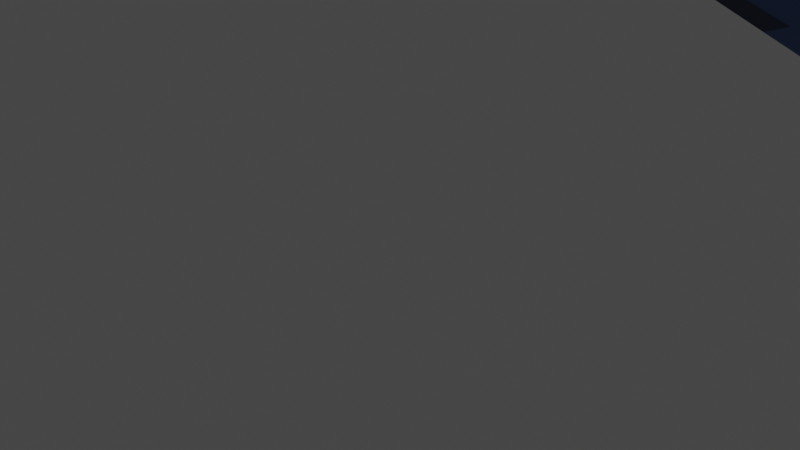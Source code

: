 # Source: Jet.blend  (saved by Blender 2.80.75; exported with 4.5.12 LTS)
import bpy
from mathutils import Matrix  # noqa: F401  (used for matrix-valued properties, if any)

bpy.ops.wm.read_factory_settings(use_empty=True)
scene = bpy.context.scene
scene.name = 'Scene'

# ---- collections
col_collection = bpy.data.collections.new('Collection'); scene.collection.children.link(col_collection)

# ---- materials (node trees are filled in below, after node groups)
mat_material = bpy.data.materials.new('Material')
mat_material.alpha_threshold = 0.0
mat_material.use_transparent_shadow = False
mat_material.line_color = (0.0, 0.0, 0.0, 1.0)
mat_material_001 = bpy.data.materials.new('Material.001')
mat_material_001.use_transparent_shadow = False
mat_material_002 = bpy.data.materials.new('Material.002')
mat_material_002.use_transparent_shadow = False
mat_material_003 = bpy.data.materials.new('Material.003')
mat_material_003.use_transparent_shadow = False
mat_material_004 = bpy.data.materials.new('Material.004')
mat_material_004.use_transparent_shadow = False

# ---- material node trees
mat_material.use_nodes = True; mat_material.node_tree.nodes.clear()
_N = mat_material.node_tree.nodes; _L = mat_material.node_tree.links
n0 = _N.new('ShaderNodeOutputMaterial'); n0.name = 'Material Output'; n0.location = (300, 300)
n1 = _N.new('ShaderNodeBsdfPrincipled'); n1.name = 'Principled BSDF'; n1.location = (10, 300)
n1.distribution = 'GGX'
n1.subsurface_method = 'BURLEY'
n1.inputs[0].default_value = (0.521, 1.0, 0.04519, 1.0)
n1.inputs[2].default_value = 0.4
n1.inputs[3].default_value = 1.45
n1.inputs[27].default_value = (0.0, 0.0, 0.0, 1.0)
n1.inputs[28].default_value = 1.0
_L.new(n1.outputs[0], n0.inputs[0])
n0.is_active_output = True
mat_material_001.use_nodes = True; mat_material_001.node_tree.nodes.clear()
_N = mat_material_001.node_tree.nodes; _L = mat_material_001.node_tree.links
n0 = _N.new('ShaderNodeOutputMaterial'); n0.name = 'Material Output'; n0.location = (300, 300)
n1 = _N.new('ShaderNodeBsdfPrincipled'); n1.name = 'Principled BSDF'; n1.location = (10, 300)
n1.distribution = 'GGX'
n1.subsurface_method = 'BURLEY'
n1.inputs[0].default_value = (0.0, 0.02122, 0.0999, 1.0)
n1.inputs[3].default_value = 1.45
n1.inputs[27].default_value = (0.0, 0.0, 0.0, 1.0)
n1.inputs[28].default_value = 1.0
_L.new(n1.outputs[0], n0.inputs[0])
n0.is_active_output = True
mat_material_002.use_nodes = True; mat_material_002.node_tree.nodes.clear()
_N = mat_material_002.node_tree.nodes; _L = mat_material_002.node_tree.links
n0 = _N.new('ShaderNodeOutputMaterial'); n0.name = 'Material Output'; n0.location = (300, 300)
n1 = _N.new('ShaderNodeBsdfPrincipled'); n1.name = 'Principled BSDF'; n1.location = (10, 300)
n1.distribution = 'GGX'
n1.subsurface_method = 'BURLEY'
n1.inputs[0].default_value = (0.03521, 0.0, 0.0001497, 1.0)
n1.inputs[3].default_value = 1.45
n1.inputs[27].default_value = (0.0, 0.0, 0.0, 1.0)
n1.inputs[28].default_value = 1.0
_L.new(n1.outputs[0], n0.inputs[0])
n0.is_active_output = True
mat_material_003.use_nodes = True; mat_material_003.node_tree.nodes.clear()
_N = mat_material_003.node_tree.nodes; _L = mat_material_003.node_tree.links
n0 = _N.new('ShaderNodeOutputMaterial'); n0.name = 'Material Output'; n0.location = (300, 300)
n1 = _N.new('ShaderNodeBsdfPrincipled'); n1.name = 'Principled BSDF'; n1.location = (10, 300)
n1.distribution = 'GGX'
n1.subsurface_method = 'BURLEY'
n1.inputs[0].default_value = (0.04888, 0.5277, 0.3153, 1.0)
n1.inputs[3].default_value = 1.45
n1.inputs[27].default_value = (0.0, 0.0, 0.0, 1.0)
n1.inputs[28].default_value = 1.0
_L.new(n1.outputs[0], n0.inputs[0])
n0.is_active_output = True
mat_material_004.use_nodes = True; mat_material_004.node_tree.nodes.clear()
_N = mat_material_004.node_tree.nodes; _L = mat_material_004.node_tree.links
n0 = _N.new('ShaderNodeOutputMaterial'); n0.name = 'Material Output'; n0.location = (300, 300)
n1 = _N.new('ShaderNodeBsdfPrincipled'); n1.name = 'Principled BSDF'; n1.location = (10, 300)
n1.distribution = 'GGX'
n1.subsurface_method = 'BURLEY'
n1.inputs[0].default_value = (0.005181, 0.6445, 0.1779, 1.0)
n1.inputs[3].default_value = 1.45
n1.inputs[27].default_value = (0.0, 0.0, 0.0, 1.0)
n1.inputs[28].default_value = 1.0
_L.new(n1.outputs[0], n0.inputs[0])
n0.is_active_output = True

# ---- world
world_world = bpy.data.worlds.new('World'); scene.world = world_world
world_world.use_nodes = True; world_world.node_tree.nodes.clear()
_N = world_world.node_tree.nodes; _L = world_world.node_tree.links
n0 = _N.new('ShaderNodeOutputWorld'); n0.name = 'World Output'; n0.location = (300, 300)
n1 = _N.new('ShaderNodeBackground'); n1.name = 'Background'; n1.location = (10, 300)
n1.inputs[0].default_value = (0.05088, 0.05088, 0.05088, 1.0)
_L.new(n1.outputs[0], n0.inputs[0])
n0.is_active_output = True
world_world.color = (0.05088, 0.05088, 0.05088)
world_world.use_sun_shadow = False
world_world.sun_shadow_jitter_overblur = 0.0

# ---- cameras
cam_camera = bpy.data.cameras.new('Camera')
cam_camera.clip_end = 100.0
cam_camera.ortho_scale = 7.314

# ---- lights
light_light = bpy.data.lights.new('Light', 'POINT')
light_light.transmission_factor = 0.0
light_light.energy = 1000.0
light_light.shadow_soft_size = 0.1
light_light.shadow_maximum_resolution = 0.006
light_light.use_absolute_resolution = True

# ---- meshes
me_cube = bpy.data.meshes.new('Cube')
me_cube.from_pydata([(-0.003668, 3.283, 0.8128), (0.8667, 0.0653, 0.212), (0.4086, -0.3548, 0.7994), (0.002515, -2.055, -0.4033), (-0.4702, -0.3591, 0.8025), (-0.9082, 0.1494, 0.1844), (10.93, 6.794, 6.421), (0.002157, 2.06, -0.1716), (2.718, 1.469, 0.5077), (-2.708, 1.427, 0.4678), (0.3197, 0.7782, 0.9551), (-0.3866, 0.766, 0.9583), (-0.3245, -0.8561, 0.3861), (0.2755, -0.8568, 0.3848), (1.81e-16, -0.8152, 0.3764), (1.831e-16, -0.8245, 0.3764), (0.7188, 1.573, 0.7942), (0.814, 1.572, 1.371), (1.289, 1.491, 0.842), (1.164, 3.275, 1.084), (1.35, 1.492, 1.282), (2.096, 3.284, 1.949), (-0.8461, 1.491, 0.7344), (-0.9413, 1.49, 1.311), (-1.416, 1.409, 0.7822), (-1.291, 3.194, 1.024), (-1.478, 1.411, 1.222), (-2.223, 3.202, 1.889)], [], [(4, 12, 2), (3, 12, 5), (2, 1, 10), (1, 13, 3), (4, 2, 11), (5, 11, 0), (0, 1, 7), (5, 0, 7), (1, 3, 8), (7, 1, 8), (5, 7, 9), (3, 5, 9), (8, 3, 7), (3, 9, 7), (10, 1, 0), (11, 5, 4), (11, 10, 0), (5, 12, 4), (13, 1, 2), (13, 12, 3), (11, 2, 10), (2, 12, 13), (16, 17, 19), (21, 20, 18), (18, 20, 17, 16), (16, 19, 18), (21, 19, 17, 20), (19, 21, 18), (22, 23, 25), (27, 26, 24), (24, 26, 23, 22), (22, 25, 24), (27, 25, 23, 26), (25, 27, 24)])
me_cube.polygons.foreach_set('material_index', [0, 4, 0, 4, 0, 4, 3, 3, 1, 1, 1, 1, 3, 3, 4, 0, 4, 0, 0, 4, 0, 0, 1, 1, 2, 3, 1, 3, 1, 1, 2, 3, 1, 3])
_uv = me_cube.uv_layers.new(name='UVMap')
_uv.uv.foreach_set('vector', [0.625, 0.5, 0.548, 0.423, 0.625, 0.25, 0.375, 0.25, 0.548, 0.423, 0.375, 0.5, 0.375, 0.75, 0.125, 0.5, 0.375, 0.7079, 0.125, 0.5, 0.3309, 0.75, 0.125, 0.75, 0.625, 0.25, 0.375, 0.25, 0.5655, 0.1905, 0.0, 0.0, 0.0, 0.0, 0.0, 0.0, 0.0, 0.0, 0.0, 0.0, 0.0, 0.0, 0.0, 0.0, 0.0, 0.0, 0.0, 0.0, 0.0, 0.0, 0.0, 0.0, 0.0, 0.0, 0.0, 0.0, 0.0, 0.0, 0.0, 0.0, 0.0, 0.0, 0.0, 0.0, 0.0, 0.0, 0.0, 0.0, 0.0, 0.0, 0.0, 0.0, 0.0, 0.0, 0.0, 0.0, 0.0, 0.0, 0.0, 0.0, 0.0, 0.0, 0.0, 0.0, 0.375, 0.7079, 0.125, 0.5, 0.375, 0.5, 0.0, 0.0, 0.0, 0.0, 0.0, 0.0, 0.5655, 0.1905, 0.375, 0.2079, 0.375, 0.0, 0.375, 0.5, 0.548, 0.423, 0.625, 0.5, 0.3309, 0.75, 0.125, 0.5, 0.375, 0.75, 0.5809, 0.25, 0.548, 0.423, 0.375, 0.25, 0.5655, 0.1905, 0.375, 0.25, 0.375, 0.2079, 0.625, 0.25, 0.548, 0.423, 0.5809, 0.25, 0.375, 0.0, 0.625, 0.0, 0.625, 0.25, 0.0, 0.0, 0.0, 0.0, 0.0, 0.0, 0.375, 0.75, 0.625, 0.75, 0.625, 1.0, 0.375, 1.0, 0.0, 0.0, 0.0, 0.0, 0.0, 0.0, 0.625, 0.5, 0.875, 0.5, 0.875, 0.75, 0.625, 0.75, 0.0, 0.0, 0.0, 0.0, 0.0, 0.0, 0.375, 0.0, 0.625, 0.0, 0.625, 0.25, 0.0, 0.0, 0.0, 0.0, 0.0, 0.0, 0.375, 0.75, 0.625, 0.75, 0.625, 1.0, 0.375, 1.0, 0.0, 0.0, 0.0, 0.0, 0.0, 0.0, 0.625, 0.5, 0.875, 0.5, 0.875, 0.75, 0.625, 0.75, 0.0, 0.0, 0.0, 0.0, 0.0, 0.0])
me_cube.materials.append(mat_material)
me_cube.materials.append(mat_material_001)
me_cube.materials.append(mat_material_002)
me_cube.materials.append(mat_material_003)
me_cube.materials.append(mat_material_004)
me_cube.use_remesh_preserve_volume = False
me_cube.use_remesh_preserve_attributes = False
me_cube.use_mirror_vertex_groups = False
me_cube.update()

# ---- objects
ob_cube = bpy.data.objects.new('Cube', me_cube)
ob_light = bpy.data.objects.new('Light', light_light)
ob_camera = bpy.data.objects.new('Camera', cam_camera)

# ---- transforms, parenting, visibility, modifiers, constraints
ob_cube.location = (0.0, 5.438, 1.675)
ob_cube.rotation_euler = (0.0, 0.0, 3.142)
ob_cube.scale = (4.0, 4.0, 4.0)
ob_cube.lock_rotations_4d = False
ob_cube.empty_display_type = 'ARROWS'
ob_cube.lineart.crease_threshold = 0.0
ob_light.location = (0.1663, 1.005, 17.91)
ob_light.rotation_euler = (0.6503, 0.05522, 1.866)
ob_light.lock_rotations_4d = False
ob_light.empty_display_type = 'ARROWS'
ob_light.color = (0.0, 0.0, 0.0, 0.0)
ob_light.lineart.crease_threshold = 0.0
ob_camera.location = (7.437, -22.96, 8.651)
ob_camera.rotation_euler = (1.109, 0.0, 0.8149)
ob_camera.lock_rotations_4d = False
ob_camera.empty_display_type = 'ARROWS'
ob_camera.color = (0.0, 0.0, 0.0, 0.0)
ob_camera.display_type = 'WIRE'
ob_camera.lineart.crease_threshold = 0.0

# ---- collection membership
col_collection.objects.link(ob_cube)
col_collection.objects.link(ob_light)
col_collection.objects.link(ob_camera)

# ---- scene / render settings (as saved in the file)
scene.camera = ob_camera
scene.frame_start = 1; scene.frame_end = 250; scene.frame_set(43)
scene.render.engine = 'BLENDER_EEVEE_NEXT'
scene.cycles.use_denoising = False
scene.cycles.samples = 128
scene.cycles.sampling_pattern = 'TABULATED_SOBOL'
scene.cycles.use_adaptive_sampling = False
scene.cycles.use_light_tree = False
scene.view_settings.view_transform = 'Filmic'
bpy.context.view_layer.update()
